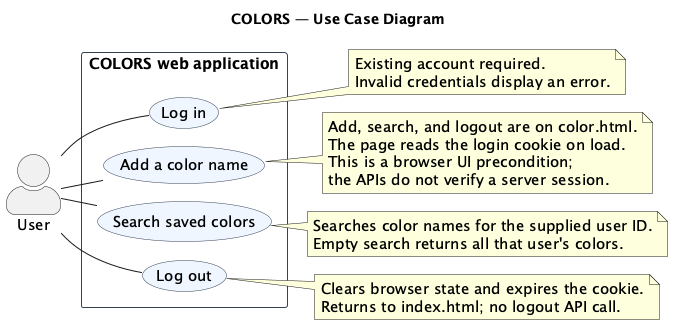

The diagram above was rendered by PlantUML. Its source (embedded in the PNG):
@startuml
!pragma layout smetana
title COLORS — Use Case Diagram
left to right direction
skinparam shadowing false
skinparam defaultFontName SansSerif
skinparam defaultFontSize 15
skinparam backgroundColor white
skinparam actorStyle awesome
skinparam usecase {
  BackgroundColor #EFF6FF
  BorderColor #334155
}
skinparam rectangleBorderColor #334155

actor User

rectangle "COLORS web application" {
  usecase "Log in" as Login
  usecase "Add a color name" as Add
  usecase "Search saved colors" as Search
  usecase "Log out" as Logout
}

User -- Login
User -- Add
User -- Search
User -- Logout

note right of Login
  Existing account required.
  Invalid credentials display an error.
end note

note right of Add
  Add, search, and logout are on color.html.
  The page reads the login cookie on load.
  This is a browser UI precondition;
  the APIs do not verify a server session.
end note

note right of Search
  Searches color names for the supplied user ID.
  Empty search returns all that user's colors.
end note

note right of Logout
  Clears browser state and expires the cookie.
  Returns to index.html; no logout API call.
end note
@enduml